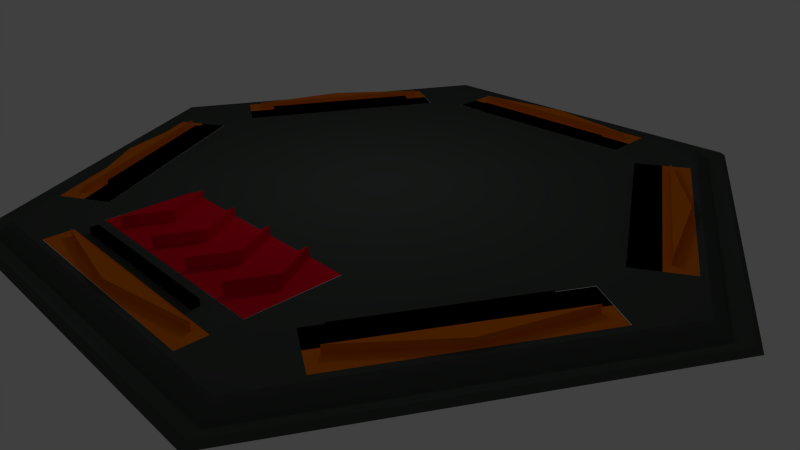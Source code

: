 # Source: Hexa_0.blend  (saved by Blender 2.55.0; exported with 4.5.12 LTS)
import bpy
from mathutils import Matrix  # noqa: F401  (used for matrix-valued properties, if any)

bpy.ops.wm.read_factory_settings(use_empty=True)
scene = bpy.context.scene
scene.name = 'Scene'

# ---- collections
col_collection_1 = bpy.data.collections.new('Collection 1'); scene.collection.children.link(col_collection_1)
col_collection_1.hide_render = True
col_collection_1.hide_viewport = True
col_collection_2 = bpy.data.collections.new('Collection 2'); scene.collection.children.link(col_collection_2)
col_collection_2.hide_render = True
col_collection_2.hide_viewport = True
col_collection_3 = bpy.data.collections.new('Collection 3'); scene.collection.children.link(col_collection_3)
col_collection_11 = bpy.data.collections.new('Collection 11'); scene.collection.children.link(col_collection_11)
col_collection_12 = bpy.data.collections.new('Collection 12'); scene.collection.children.link(col_collection_12)
col_collection_13 = bpy.data.collections.new('Collection 13'); scene.collection.children.link(col_collection_13)
col_collection_15 = bpy.data.collections.new('Collection 15'); scene.collection.children.link(col_collection_15)
col_collection_15.hide_render = True
col_collection_15.hide_viewport = True

# ---- materials (node trees are filled in below, after node groups)
mat_material_hexa = bpy.data.materials.new('Material.Hexa')
mat_material_hexa.alpha_threshold = 0.0
mat_material_hexa.use_transparent_shadow = False
mat_material_hexa.diffuse_color = (0.06573, 0.07658, 0.06775, 1.0)
mat_material_hexa.roughness = 0.5
mat_material_hexa.line_color = (0.0, 0.0, 0.0, 1.0)
mat_material_speed = bpy.data.materials.new('Material.Speed')
mat_material_speed.alpha_threshold = 0.0
mat_material_speed.use_transparent_shadow = False
mat_material_speed.diffuse_color = (0.8, 0.0, 0.02368, 1.0)
mat_material_speed.roughness = 0.5
mat_material_speed.line_color = (0.0, 0.0, 0.0, 1.0)
mat_material_repeater = bpy.data.materials.new('Material.Repeater')
mat_material_repeater.alpha_threshold = 0.0
mat_material_repeater.use_transparent_shadow = False
mat_material_repeater.diffuse_color = (0.0, 0.3491, 0.8, 1.0)
mat_material_repeater.specular_color = (0.01948, 0.0, 1.0)
mat_material_repeater.roughness = 0.5
mat_material_repeater.line_color = (0.0, 0.0, 0.0, 1.0)
mat_material_direction = bpy.data.materials.new('Material.Direction')
mat_material_direction.alpha_threshold = 0.0
mat_material_direction.use_transparent_shadow = False
mat_material_direction.diffuse_color = (0.8, 0.1786, 0.0, 1.0)
mat_material_direction.roughness = 0.5
mat_material_direction.line_color = (0.0, 0.0, 0.0, 1.0)

# ---- material node trees
mat_material_repeater.use_nodes = True; mat_material_repeater.node_tree.nodes.clear()
_N = mat_material_repeater.node_tree.nodes; _L = mat_material_repeater.node_tree.links
n0 = _N.new('NodeUndefined'); n0.name = 'Material'; n0.location = (10, 300)
n0.inputs[0].default_value = (0.0, 0.0, 0.0, 1.0)
n0.inputs[1].default_value = (0.0, 0.0, 0.0, 1.0)
n0.inputs[2].default_value = 0.0
n0.inputs[3].default_value = (0.0, 0.0, 0.0)
n1 = _N.new('NodeUndefined'); n1.name = 'Output'; n1.location = (300, 300)
n1.inputs[1].default_value = 1.0
_L.new(n0.outputs[0], n1.inputs[0])

# ---- world
world_world = bpy.data.worlds.new('World'); scene.world = world_world
world_world.color = (0.05088, 0.05088, 0.05088)
world_world.use_sun_shadow = False
world_world.sun_shadow_jitter_overblur = 0.0
world_world.cycles.sampling_method = 'MANUAL'
world_world.cycles.sample_map_resolution = 256

# ---- cameras
cam_camera = bpy.data.cameras.new('Camera')
cam_camera.clip_end = 100.0
cam_camera.lens = 35.0
cam_camera.ortho_scale = 7.314
cam_camera.dof.focus_distance = 0.0
cam_camera.dof.aperture_fstop = 128.0

# ---- lights
light_point = bpy.data.lights.new('Point', 'POINT')
light_point.transmission_factor = 0.0
light_point.energy = 100.0
light_point.shadow_buffer_clip_start = 0.5
light_point.shadow_soft_size = 1.0
light_point.shadow_maximum_resolution = 0.006
light_point.use_absolute_resolution = True
light_point.cycles.use_multiple_importance_sampling = False

# ---- meshes
me_plane_033 = bpy.data.meshes.new('Plane.033')
me_plane_033.from_pydata([(-1.477, -3.831, 0.2861), (-1.477, -6.177, 0.2863), (-2.954, -6.177, 0.2807), (-2.954, -3.831, 0.2804)], [], [(0, 3, 2, 1)])
_uv = me_plane_033.uv_layers.new(name='UVTex')
_uv.uv.foreach_set('vector', [0.4369, 0.2984, 0.3724, 0.2984, 0.3724, 0.1959, 0.4369, 0.1959])
me_plane_033.materials.append(mat_material_hexa)
me_plane_033.use_remesh_preserve_volume = False
me_plane_033.use_remesh_preserve_attributes = False
me_plane_033.use_mirror_vertex_groups = False
me_plane_033.update()
me_plane_031 = bpy.data.meshes.new('Plane.031')
me_plane_031.from_pydata([(1.954, 1.075, -1.584e-11), (1.954, -1.0, -1.584e-11), (0.4769, -1.0, 0.0), (0.4769, 1.075, 0.0)], [], [(0, 3, 2, 1)])
_uv = me_plane_031.uv_layers.new(name='UVTex')
_uv.uv.foreach_set('vector', [0.5015, 0.2984, 0.4369, 0.2984, 0.4369, 0.1959, 0.5015, 0.1959])
me_plane_031.use_remesh_preserve_volume = False
me_plane_031.use_remesh_preserve_attributes = False
me_plane_031.use_mirror_vertex_groups = False
me_plane_031.update()
me_plane_029 = bpy.data.meshes.new('Plane.029')
me_plane_029.from_pydata([(3.431, 1.075, -1.584e-11), (3.431, -1.0, -1.584e-11), (1.954, -1.0, 0.0), (1.954, 1.075, 0.0)], [], [(0, 3, 2, 1)])
_uv = me_plane_029.uv_layers.new(name='UVTex')
_uv.uv.foreach_set('vector', [0.5661, 0.2984, 0.5015, 0.2984, 0.5015, 0.1959, 0.5661, 0.1959])
me_plane_029.use_remesh_preserve_volume = False
me_plane_029.use_remesh_preserve_attributes = False
me_plane_029.use_mirror_vertex_groups = False
me_plane_029.update()
me_plane_021 = bpy.data.meshes.new('Plane.021')
me_plane_021.from_pydata([(7.448, 0.8893, 0.2852), (6.826, 0.5303, 0.2852), (3.872, 5.646, 0.2852), (4.494, 6.005, 0.2852)], [], [(0, 3, 2, 1)])
me_plane_021.use_remesh_preserve_volume = False
me_plane_021.use_remesh_preserve_attributes = False
me_plane_021.use_mirror_vertex_groups = False
me_plane_021.update()
me_plane_018 = bpy.data.meshes.new('Plane.018')
me_plane_018.from_pydata([(7.448, -0.8893, 0.2852), (6.826, -0.5303, 0.2852), (3.872, -5.646, 0.2852), (4.494, -6.005, 0.2852)], [], [(3, 0, 1, 2)])
me_plane_018.use_remesh_preserve_volume = False
me_plane_018.use_remesh_preserve_attributes = False
me_plane_018.use_mirror_vertex_groups = False
me_plane_018.update()
me_plane_017 = bpy.data.meshes.new('Plane.017')
me_plane_017.from_pydata([(2.953, -6.894, 0.3043), (2.953, -6.176, 0.3032), (-2.955, -6.176, 0.2867), (-2.955, -6.894, 0.2879)], [], [(3, 0, 1, 2)])
_uv = me_plane_017.uv_layers.new(name='UVTex')
_uv.uv.foreach_set('vector', [0.3723, 0.1645, 0.6306, 0.1645, 0.6306, 0.1959, 0.3723, 0.1959])
me_plane_017.use_remesh_preserve_volume = False
me_plane_017.use_remesh_preserve_attributes = False
me_plane_017.use_mirror_vertex_groups = False
me_plane_017.update()
me_plane_016 = bpy.data.meshes.new('Plane.016')
me_plane_016.from_pydata([(-4.494, -6.005, 0.2852), (-3.872, -5.646, 0.2852), (-6.826, -0.5303, 0.2852), (-7.448, -0.8893, 0.2852)], [], [(3, 0, 1, 2)])
me_plane_016.use_remesh_preserve_volume = False
me_plane_016.use_remesh_preserve_attributes = False
me_plane_016.use_mirror_vertex_groups = False
me_plane_016.update()
me_plane_015 = bpy.data.meshes.new('Plane.015')
me_plane_015.from_pydata([(-7.448, 0.8893, 0.2852), (-6.826, 0.5303, 0.2852), (-3.872, 5.646, 0.2852), (-4.494, 6.005, 0.2852)], [], [(3, 0, 1, 2)])
me_plane_015.use_remesh_preserve_volume = False
me_plane_015.use_remesh_preserve_attributes = False
me_plane_015.use_mirror_vertex_groups = False
me_plane_015.update()
me_plane_014 = bpy.data.meshes.new('Plane.014')
me_plane_014.from_pydata([(-2.954, 6.895, 0.2852), (-2.954, 6.177, 0.2852), (2.954, 6.177, 0.2852), (2.954, 6.895, 0.2852)], [], [(3, 0, 1, 2)])
me_plane_014.use_remesh_preserve_volume = False
me_plane_014.use_remesh_preserve_attributes = False
me_plane_014.use_mirror_vertex_groups = False
me_plane_014.update()
me_plane_013 = bpy.data.meshes.new('Plane.013')
me_plane_013.from_pydata([(8.07, -1.248, 0.2852), (7.448, -0.8893, 0.2852), (4.494, -6.005, 0.2852), (5.116, -6.364, 0.2852)], [], [(3, 0, 1, 2)])
me_plane_013.use_remesh_preserve_volume = False
me_plane_013.use_remesh_preserve_attributes = False
me_plane_013.use_mirror_vertex_groups = False
me_plane_013.update()
me_plane_012 = bpy.data.meshes.new('Plane.012')
me_plane_012.from_pydata([(2.953, -7.612, 0.3055), (2.953, -6.894, 0.3039), (-2.955, -6.894, 0.2864), (-2.955, -7.612, 0.2881)], [], [(3, 0, 1, 2)])
_uv = me_plane_012.uv_layers.new(name='UVTex')
_uv.uv.foreach_set('vector', [0.3723, 0.1331, 0.6306, 0.1331, 0.6306, 0.1645, 0.3723, 0.1645])
me_plane_012.use_remesh_preserve_volume = False
me_plane_012.use_remesh_preserve_attributes = False
me_plane_012.use_mirror_vertex_groups = False
me_plane_012.update()
me_plane_011 = bpy.data.meshes.new('Plane.011')
me_plane_011.from_pydata([(-5.116, -6.364, 0.2852), (-4.494, -6.005, 0.2852), (-7.448, -0.8893, 0.2852), (-8.07, -1.248, 0.2852)], [], [(3, 0, 1, 2)])
me_plane_011.use_remesh_preserve_volume = False
me_plane_011.use_remesh_preserve_attributes = False
me_plane_011.use_mirror_vertex_groups = False
me_plane_011.update()
me_plane_010 = bpy.data.meshes.new('Plane.010')
me_plane_010.from_pydata([(-8.07, 1.248, 0.2852), (-7.448, 0.8893, 0.2852), (-4.494, 6.005, 0.2852), (-5.116, 6.364, 0.2852)], [], [(3, 0, 1, 2)])
me_plane_010.use_remesh_preserve_volume = False
me_plane_010.use_remesh_preserve_attributes = False
me_plane_010.use_mirror_vertex_groups = False
me_plane_010.update()
me_plane_009 = bpy.data.meshes.new('Plane.009')
me_plane_009.from_pydata([(-2.954, 7.613, 0.2852), (-2.954, 6.895, 0.2852), (2.954, 6.895, 0.2852), (2.954, 7.613, 0.2852)], [], [(3, 0, 1, 2)])
me_plane_009.use_remesh_preserve_volume = False
me_plane_009.use_remesh_preserve_attributes = False
me_plane_009.use_mirror_vertex_groups = False
me_plane_009.update()
me_plane_005 = bpy.data.meshes.new('Plane.005')
me_plane_005.from_pydata([(4.907, 1.075, -1.584e-11), (4.907, -1.0, -1.584e-11), (3.431, -1.0, 0.0), (3.431, 1.075, 0.0)], [], [(0, 3, 2, 1)])
_uv = me_plane_005.uv_layers.new(name='UVTex')
_uv.uv.foreach_set('vector', [0.6307, 0.2984, 0.5661, 0.2984, 0.5661, 0.1959, 0.6307, 0.1959])
me_plane_005.materials.append(mat_material_hexa)
me_plane_005.use_remesh_preserve_volume = False
me_plane_005.use_remesh_preserve_attributes = False
me_plane_005.use_mirror_vertex_groups = False
me_plane_005.update()
me_plane_004 = bpy.data.meshes.new('Plane.004')
me_plane_004.from_pydata([], [], [])
me_plane_004.use_remesh_preserve_volume = False
me_plane_004.use_remesh_preserve_attributes = False
me_plane_004.use_mirror_vertex_groups = False
me_plane_004.update()
me_plane_003 = bpy.data.meshes.new('Plane.003')
me_plane_003.from_pydata([], [], [])
me_plane_003.use_remesh_preserve_volume = False
me_plane_003.use_remesh_preserve_attributes = False
me_plane_003.use_mirror_vertex_groups = False
me_plane_003.update()
me_plane = bpy.data.meshes.new('Plane')
me_plane.from_pydata([(8.07, 1.248, 0.2852), (7.448, 0.8893, 0.2852), (4.494, 6.005, 0.2852), (5.116, 6.364, 0.2852)], [], [(0, 3, 2, 1)])
me_plane.use_remesh_preserve_volume = False
me_plane.use_remesh_preserve_attributes = False
me_plane.use_mirror_vertex_groups = False
me_plane.update()
me_plane_028 = bpy.data.meshes.new('Plane.028')
me_plane_028.from_pydata([(4.907, 1.075, -6.188), (4.907, -1.0, -6.188), (3.431, -1.0, -6.188), (3.431, 1.075, -6.188), (3.566, 0.0915, -6.187), (4.133, 1.008, -6.19), (4.014, 0.09172, -6.189), (3.567, 0.09169, -5.885), (4.134, 1.008, -5.888), (4.015, 0.09191, -5.886), (4.134, -0.8522, -6.189), (4.135, -0.852, -5.886)], [], [(0, 3, 2, 1), (4, 5, 6), (7, 9, 8), (4, 7, 8, 5), (5, 8, 9, 6), (6, 9, 11, 10), (7, 4, 10, 11), (11, 9, 7), (4, 6, 10)])
_uv = me_plane_028.uv_layers.new(name='UVTex')
_uv.uv.foreach_set('vector', [0.0, 0.0, 1.0, 0.0, 1.0, 1.0, 0.0, 1.0, 0.5191, 0.1294, 0.5058, 0.1031, 0.5086, 0.1294, 0.5191, 0.1294, 0.5086, 0.1294, 0.5058, 0.1031, 0.5191, 0.1294, 0.5191, 0.1294, 0.5058, 0.1031, 0.5058, 0.1031, 0.5058, 0.1031, 0.5058, 0.1031, 0.5086, 0.1294, 0.5086, 0.1294, 0.5086, 0.1294, 0.5086, 0.1294, 0.5058, 0.1518, 0.5058, 0.1518, 0.5191, 0.1294, 0.5191, 0.1294, 0.5058, 0.1518, 0.5058, 0.1518, 0.5058, 0.1518, 0.5086, 0.1294, 0.5191, 0.1294, 0.5191, 0.1294, 0.5086, 0.1294, 0.5058, 0.1518])
me_plane_028.materials.append(mat_material_speed)
me_plane_028.materials.append(mat_material_hexa)
me_plane_028.materials.append(mat_material_repeater)
me_plane_028.materials.append(mat_material_direction)
me_plane_028.use_remesh_preserve_volume = False
me_plane_028.use_remesh_preserve_attributes = False
me_plane_028.use_mirror_vertex_groups = False
me_plane_028.update()
me_plane_008 = bpy.data.meshes.new('Plane.008')
me_plane_008.from_pydata([(-0.06018, -0.9035, -5.886), (-0.06121, -0.9037, -6.189), (-0.18, 0.04039, -5.886), (-0.06134, 0.9568, -5.888), (-0.6287, 0.04017, -5.885), (-0.1811, 0.0402, -6.189), (-0.06237, 0.9566, -6.19), (-0.6297, 0.03999, -6.187), (0.4831, 1.075, -6.188), (0.4831, -1.0, -6.188), (-0.9938, -1.0, -6.188), (-0.9938, 1.075, -6.188)], [], [(7, 5, 1), (0, 2, 4), (1, 0, 4, 7), (0, 1, 5, 2), (6, 3, 2, 5), (7, 4, 3, 6), (4, 2, 3), (7, 6, 5), (8, 11, 10, 9)])
_uv = me_plane_008.uv_layers.new(name='UVTex')
_uv.uv.foreach_set('vector', [0.5191, 0.1294, 0.5086, 0.1294, 0.5058, 0.1518, 0.5058, 0.1518, 0.5086, 0.1294, 0.5191, 0.1294, 0.5058, 0.1518, 0.5058, 0.1518, 0.5191, 0.1294, 0.5191, 0.1294, 0.5058, 0.1518, 0.5058, 0.1518, 0.5086, 0.1294, 0.5086, 0.1294, 0.5058, 0.1031, 0.5058, 0.1031, 0.5086, 0.1294, 0.5086, 0.1294, 0.5191, 0.1294, 0.5191, 0.1294, 0.5058, 0.1031, 0.5058, 0.1031, 0.5191, 0.1294, 0.5086, 0.1294, 0.5058, 0.1031, 0.5191, 0.1294, 0.5058, 0.1031, 0.5086, 0.1294, 0.0, 0.0, 1.0, 0.0, 1.0, 1.0, 0.0, 1.0])
me_plane_008.materials.append(mat_material_speed)
me_plane_008.materials.append(mat_material_hexa)
me_plane_008.materials.append(mat_material_repeater)
me_plane_008.materials.append(mat_material_direction)
me_plane_008.use_remesh_preserve_volume = False
me_plane_008.use_remesh_preserve_attributes = False
me_plane_008.use_mirror_vertex_groups = False
me_plane_008.update()
me_plane_007 = bpy.data.meshes.new('Plane.007')
me_plane_007.from_pydata([(1.338, -0.8863, -5.886), (1.337, -0.8865, -6.189), (1.218, 0.05756, -5.886), (1.337, 0.9739, -5.888), (0.7697, 0.05735, -5.885), (1.217, 0.05738, -6.189), (1.336, 0.9738, -6.19), (0.7687, 0.05716, -6.187), (1.954, 1.075, -6.188), (1.954, -1.0, -6.188), (0.4769, -1.0, -6.188), (0.4769, 1.075, -6.188)], [], [(7, 5, 1), (0, 2, 4), (1, 0, 4, 7), (0, 1, 5, 2), (6, 3, 2, 5), (7, 4, 3, 6), (4, 2, 3), (7, 6, 5), (8, 11, 10, 9)])
_uv = me_plane_007.uv_layers.new(name='UVTex')
_uv.uv.foreach_set('vector', [0.5191, 0.1294, 0.5086, 0.1294, 0.5058, 0.1518, 0.5058, 0.1518, 0.5086, 0.1294, 0.5191, 0.1294, 0.5058, 0.1518, 0.5058, 0.1518, 0.5191, 0.1294, 0.5191, 0.1294, 0.5058, 0.1518, 0.5058, 0.1518, 0.5086, 0.1294, 0.5086, 0.1294, 0.5058, 0.1031, 0.5058, 0.1031, 0.5086, 0.1294, 0.5086, 0.1294, 0.5191, 0.1294, 0.5191, 0.1294, 0.5058, 0.1031, 0.5058, 0.1031, 0.5191, 0.1294, 0.5086, 0.1294, 0.5058, 0.1031, 0.5191, 0.1294, 0.5058, 0.1031, 0.5086, 0.1294, 0.0, 0.0, 1.0, 0.0, 1.0, 1.0, 0.0, 1.0])
me_plane_007.materials.append(mat_material_speed)
me_plane_007.materials.append(mat_material_hexa)
me_plane_007.materials.append(mat_material_repeater)
me_plane_007.materials.append(mat_material_direction)
me_plane_007.use_remesh_preserve_volume = False
me_plane_007.use_remesh_preserve_attributes = False
me_plane_007.use_mirror_vertex_groups = False
me_plane_007.update()
me_plane_006 = bpy.data.meshes.new('Plane.006')
me_plane_006.from_pydata([(2.737, -0.8691, -5.886), (2.736, -0.8693, -6.189), (2.617, 0.07474, -5.886), (2.735, 0.9911, -5.888), (2.168, 0.07452, -5.885), (2.616, 0.07455, -6.189), (2.734, 0.9909, -6.19), (2.167, 0.07433, -6.187), (3.431, 1.075, -6.188), (3.431, -1.0, -6.188), (1.954, -1.0, -6.188), (1.954, 1.075, -6.188)], [], [(7, 5, 1), (0, 2, 4), (1, 0, 4, 7), (0, 1, 5, 2), (6, 3, 2, 5), (7, 4, 3, 6), (4, 2, 3), (7, 6, 5), (8, 11, 10, 9)])
_uv = me_plane_006.uv_layers.new(name='UVTex')
_uv.uv.foreach_set('vector', [0.5191, 0.1294, 0.5086, 0.1294, 0.5058, 0.1518, 0.5058, 0.1518, 0.5086, 0.1294, 0.5191, 0.1294, 0.5058, 0.1518, 0.5058, 0.1518, 0.5191, 0.1294, 0.5191, 0.1294, 0.5058, 0.1518, 0.5058, 0.1518, 0.5086, 0.1294, 0.5086, 0.1294, 0.5058, 0.1031, 0.5058, 0.1031, 0.5086, 0.1294, 0.5086, 0.1294, 0.5191, 0.1294, 0.5191, 0.1294, 0.5058, 0.1031, 0.5058, 0.1031, 0.5191, 0.1294, 0.5086, 0.1294, 0.5058, 0.1031, 0.5191, 0.1294, 0.5058, 0.1031, 0.5086, 0.1294, 0.0, 0.0, 1.0, 0.0, 1.0, 1.0, 0.0, 1.0])
me_plane_006.materials.append(mat_material_speed)
me_plane_006.materials.append(mat_material_hexa)
me_plane_006.materials.append(mat_material_repeater)
me_plane_006.materials.append(mat_material_direction)
me_plane_006.use_remesh_preserve_volume = False
me_plane_006.use_remesh_preserve_attributes = False
me_plane_006.use_mirror_vertex_groups = False
me_plane_006.update()
me_plane_001 = bpy.data.meshes.new('Plane.001')
me_plane_001.from_pydata([(-2.954, -6.895, 0.3048), (-2.954, -6.177, 0.3048), (2.954, -6.177, 0.3048), (2.954, -6.895, 0.3048)], [], [(0, 3, 2, 1)])
_uv = me_plane_001.uv_layers.new(name='UVTex')
_uv.uv.foreach_set('vector', [0.9754, 0.0, 1.0, 0.9996, 0.02462, 1.0, 0.0, 0.0003727])
_ca = me_plane_001.color_attributes.new('Col', 'BYTE_COLOR', 'CORNER')
_ca.data.foreach_set('color', [0.02956, 0.0331, 0.0319, 1.0, 0.02956, 0.0331, 0.0319, 1.0, 0.02956, 0.0331, 0.0319, 1.0, 0.02956, 0.0331, 0.0319, 1.0])
me_plane_001.materials.append(mat_material_hexa)
me_plane_001.use_remesh_preserve_volume = False
me_plane_001.use_remesh_preserve_attributes = False
me_plane_001.use_mirror_vertex_groups = False
me_plane_001.update()
me_plane_035 = bpy.data.meshes.new('Plane.035')
me_plane_035.from_pydata([(-4.494, -6.005, 0.2852), (-3.872, -5.646, 0.2852), (-6.826, -0.5303, 0.2852), (-7.448, -0.8893, 0.2852), (-4.829, -5.205, 0.4496), (-4.654, -5.104, 0.4496), (-6.866, -1.272, 0.4496), (-7.042, -1.373, 0.4496), (-4.829, -5.205, 0.248), (-4.654, -5.104, 0.248), (-6.866, -1.272, 0.248), (-7.042, -1.373, 0.248)], [], [(3, 0, 1, 2), (8, 4, 7, 11), (4, 8, 9, 5), (10, 6, 5, 9), (11, 7, 6, 10), (7, 4, 5, 6), (11, 10, 9, 8)])
me_plane_035.materials.append(mat_material_repeater)
me_plane_035.use_remesh_preserve_volume = False
me_plane_035.use_remesh_preserve_attributes = False
me_plane_035.use_mirror_vertex_groups = False
me_plane_035.update()
me_plane_025 = bpy.data.meshes.new('Plane.025')
me_plane_025.from_pydata([(1.968, -6.712, 0.4692), (1.968, -6.51, 0.4692), (-2.457, -6.51, 0.4692), (-2.457, -6.712, 0.4692), (1.968, -6.712, 0.2676), (1.968, -6.51, 0.2676), (-2.457, -6.51, 0.2676), (-2.457, -6.712, 0.2676), (-2.457, -6.712, 0.2676), (1.968, -6.712, 0.2676), (-2.457, -6.712, 0.4692), (1.968, -6.712, 0.4692)], [], [(0, 4, 5, 1), (6, 2, 1, 5), (7, 3, 2, 6), (3, 0, 1, 2), (7, 6, 5, 4), (10, 8, 9, 11)])
_uv = me_plane_025.uv_layers.new(name='UVTex')
_uv.uv.foreach_set('vector', [0.888, 0.0, 1.0, 0.0001047, 0.9997, 0.03431, 0.8877, 0.03421, 0.7681, 0.7488, 0.6561, 0.7489, 0.6486, 0.0001046, 0.7606, 0.0, 1.0, 0.06852, 0.888, 0.06862, 0.8877, 0.03442, 0.9997, 0.03431, 0.5212, 0.0, 0.5287, 0.7488, 0.4164, 0.7489, 0.4089, 0.0001053, 0.641, 0.7489, 0.5287, 0.7488, 0.5363, 0.0, 0.6486, 0.0001051, 0.7757, 0.0, 0.8877, 0.0001048, 0.8801, 0.7489, 0.7681, 0.7488])
_ca = me_plane_025.color_attributes.new('Col', 'BYTE_COLOR', 'CORNER')
_ca.data.foreach_set('color', [0.0006071, 0.3864, 1.0, 1.0, 0.0006071, 0.3864, 1.0, 1.0, 0.0006071, 0.3864, 1.0, 1.0, 0.0006071, 0.3864, 1.0, 1.0, 0.0006071, 0.3864, 1.0, 1.0, 0.0006071, 0.3864, 1.0, 1.0, 0.0006071, 0.3864, 1.0, 1.0, 0.0006071, 0.3864, 1.0, 1.0, 0.0006071, 0.3864, 1.0, 1.0, 0.0006071, 0.3864, 1.0, 1.0, 0.0006071, 0.3864, 1.0, 1.0, 0.0006071, 0.3864, 1.0, 1.0, 0.0006071, 0.3864, 0.9911, 1.0, 0.0006071, 0.3864, 1.0, 1.0, 0.0006071, 0.3864, 1.0, 1.0, 0.0006071, 0.3864, 0.9911, 1.0, 1.0, 1.0, 1.0, 1.0, 1.0, 1.0, 1.0, 1.0, 1.0, 1.0, 1.0, 1.0, 1.0, 1.0, 1.0, 1.0, 0.0006071, 0.3864, 1.0, 1.0, 0.0006071, 0.3864, 1.0, 1.0, 0.0006071, 0.3864, 1.0, 1.0, 0.0006071, 0.3864, 1.0, 1.0])
me_plane_025.materials.append(mat_material_repeater)
me_plane_025.use_remesh_preserve_volume = False
me_plane_025.use_remesh_preserve_attributes = False
me_plane_025.use_mirror_vertex_groups = False
me_plane_025.update()
me_plane_024 = bpy.data.meshes.new('Plane.024')
me_plane_024.from_pydata([(6.672, -1.579, 0.4335), (6.497, -1.478, 0.4335), (4.284, -5.311, 0.4335), (4.459, -5.412, 0.4335), (6.672, -1.579, 0.2319), (6.497, -1.478, 0.2319), (4.284, -5.311, 0.2319), (4.459, -5.412, 0.2319), (7.448, -0.8893, 0.2691), (6.826, -0.5303, 0.2691), (3.872, -5.646, 0.2691), (4.494, -6.005, 0.2691)], [], [(4, 0, 3, 7), (0, 4, 5, 1), (6, 2, 1, 5), (7, 3, 2, 6), (3, 0, 1, 2), (7, 6, 5, 4), (11, 8, 9, 10)])
me_plane_024.materials.append(mat_material_repeater)
me_plane_024.use_remesh_preserve_volume = False
me_plane_024.use_remesh_preserve_attributes = False
me_plane_024.use_mirror_vertex_groups = False
me_plane_024.update()
me_plane_020 = bpy.data.meshes.new('Plane.020')
me_plane_020.from_pydata([(-2.954, 6.895, 0.2852), (-2.954, 6.177, 0.2852), (2.954, 6.177, 0.2852), (2.954, 6.895, 0.2852), (-2.218, 6.568, 0.4496), (-2.218, 6.365, 0.4496), (2.207, 6.365, 0.4496), (2.207, 6.568, 0.4496), (-2.218, 6.568, 0.248), (-2.218, 6.365, 0.248), (2.207, 6.365, 0.248), (2.207, 6.568, 0.248)], [], [(3, 0, 1, 2), (8, 4, 7, 11), (4, 8, 9, 5), (10, 6, 5, 9), (11, 7, 6, 10), (7, 4, 5, 6), (11, 10, 9, 8)])
me_plane_020.materials.append(mat_material_repeater)
me_plane_020.use_remesh_preserve_volume = False
me_plane_020.use_remesh_preserve_attributes = False
me_plane_020.use_mirror_vertex_groups = False
me_plane_020.update()
me_plane_019 = bpy.data.meshes.new('Plane.019')
me_plane_019.from_pydata([(-7.448, 0.8893, 0.2852), (-6.826, 0.5303, 0.2852), (-3.872, 5.646, 0.2852), (-4.494, 6.005, 0.2852), (-6.922, 1.435, 0.4496), (-6.747, 1.334, 0.4496), (-4.534, 5.166, 0.4496), (-4.709, 5.267, 0.4496), (-6.922, 1.435, 0.248), (-6.747, 1.334, 0.248), (-4.534, 5.166, 0.248), (-4.709, 5.267, 0.248)], [], [(3, 0, 1, 2), (8, 4, 7, 11), (4, 8, 9, 5), (10, 6, 5, 9), (11, 7, 6, 10), (7, 4, 5, 6), (11, 10, 9, 8)])
me_plane_019.materials.append(mat_material_repeater)
me_plane_019.use_remesh_preserve_volume = False
me_plane_019.use_remesh_preserve_attributes = False
me_plane_019.use_mirror_vertex_groups = False
me_plane_019.update()
me_plane_002 = bpy.data.meshes.new('Plane.002')
me_plane_002.from_pydata([(4.578, 5.06, 0.4496), (4.403, 4.959, 0.4496), (6.616, 1.127, 0.4496), (6.791, 1.228, 0.4496), (4.578, 5.06, 0.248), (4.403, 4.959, 0.248), (6.616, 1.127, 0.248), (6.791, 1.228, 0.248), (7.448, 0.8893, 0.2852), (6.826, 0.5303, 0.2852), (3.872, 5.646, 0.2852), (4.494, 6.005, 0.2852)], [], [(4, 0, 3, 7), (0, 4, 5, 1), (6, 2, 1, 5), (7, 3, 2, 6), (3, 0, 1, 2), (7, 6, 5, 4), (8, 11, 10, 9)])
me_plane_002.materials.append(mat_material_repeater)
me_plane_002.use_remesh_preserve_volume = False
me_plane_002.use_remesh_preserve_attributes = False
me_plane_002.use_mirror_vertex_groups = False
me_plane_002.update()
me_circle_001 = bpy.data.meshes.new('Circle.001')
me_circle_001.from_pydata([(-3.959, -2.943, 0.2776), (3.959, -2.943, 0.3044), (-3.959, 4.976, 0.2871), (3.959, -2.943, 0.3044), (3.959, 4.976, 0.3139), (-3.959, 4.976, 0.2871)], [], [(1, 0, 2), (4, 3, 5)])
me_circle_001.polygons.foreach_set('use_smooth', [True] * 2)
_uv = me_circle_001.uv_layers.new(name='UVTex')
_uv.uv.foreach_set('vector', [1.0, 0.0, 1.0, 1.0, 0.0, 0.0, 1.0, 0.0, 1.0, 1.0, 0.0, 0.0])
me_circle_001.materials.append(mat_material_hexa)
me_circle_001.use_remesh_preserve_volume = False
me_circle_001.use_remesh_preserve_attributes = False
me_circle_001.use_mirror_vertex_groups = False
me_circle_001.update()
me_circle_014 = bpy.data.meshes.new('Circle.014')
me_circle_014.from_pydata([(3.872, 5.646, 0.3151), (4.515, 7.732, 0.325), (2.954, 6.177, 0.3125), (-4.433, 7.735, 0.2945), (-3.872, 5.646, 0.2889), (-6.826, -0.5303, 0.2745), (-2.954, -3.831, 0.2787), (3.872, -5.646, 0.3072), (2.954, -3.831, 0.2987), (5.116, 6.364, 0.3255), (6.826, 0.5303, 0.3216), (-2.954, 6.177, 0.2923), (-4.439, -7.764, 0.2837), (6.826, -0.5303, 0.3208), (8.986, -0.01931, 0.3348), (-6.826, 0.5303, 0.2753), (-8.91, -0.01295, 0.2738), (4.509, -7.767, 0.3142), (3.959, 4.976, 0.3139), (-3.959, -2.943, 0.2776), (-3.872, -5.646, 0.281), (3.959, -2.943, 0.3044), (8.07, 1.248, 0.332), (-3.959, 4.976, 0.2871), (5.116, -6.364, 0.3165), (2.954, 7.613, 0.3191), (-5.116, 6.364, 0.2909), (-5.116, -6.364, 0.2819), (-8.07, -1.248, 0.2754), (8.07, -1.248, 0.3301), (-2.954, 7.613, 0.299), (-8.07, 1.248, 0.2772), (-2.954, -7.613, 0.2882), (2.954, -7.613, 0.3084), (-4.861, 8.482, 0.1128), (-4.658, 8.126, -0.009573), (4.742, 8.123, 0.02245), (4.942, 8.478, 0.1462), (9.438, -0.01926, 0.03277), (-9.766, -0.00706, 0.09015), (-4.867, -8.499, 0.1009), (-4.664, -8.154, -0.02095), (-9.361, -0.01258, -0.03128), (4.936, -8.503, 0.1343), (4.736, -8.158, 0.01107), (9.841, -0.01402, 0.157), (-4.99, 8.639, -0.001975), (4.996, 8.636, 0.03205), (-9.986, -0.006883, -0.02503), (-4.996, -8.656, -0.01407), (4.989, -8.66, 0.01995), (9.985, -0.01397, 0.04301)], [], [(34, 35, 36, 37), (1, 36, 35, 3), (36, 1, 14, 38), (39, 40, 41, 42), (42, 41, 12, 16), (41, 40, 43, 44), (44, 17, 12, 41), (43, 45, 38, 44), (44, 38, 14, 17), (38, 45, 37, 36), (42, 16, 3, 35), (35, 34, 39, 42), (46, 34, 37, 47), (48, 39, 34, 46), (40, 39, 48, 49), (40, 49, 50, 43), (50, 51, 45, 43), (47, 37, 45, 51), (14, 1, 9, 22), (14, 29, 24, 17), (3, 30, 25, 1), (16, 31, 26, 3), (12, 27, 28, 16), (17, 33, 32, 12), (7, 33, 17), (7, 8, 33), (7, 17, 24), (13, 29, 14), (7, 21, 8), (7, 13, 21), (6, 20, 32), (12, 32, 20), (6, 19, 20), (12, 20, 27), (5, 16, 28), (15, 31, 16), (3, 26, 4), (3, 11, 30), (1, 25, 2), (0, 9, 1), (10, 14, 22), (6, 8, 21), (6, 21, 19), (5, 15, 16), (3, 4, 11), (0, 1, 2), (10, 13, 14), (5, 20, 19), (5, 19, 15), (15, 19, 23), (10, 21, 13), (10, 18, 21), (0, 18, 10), (4, 15, 23), (4, 23, 11), (0, 2, 18), (11, 23, 18), (2, 11, 18)])
_uv = me_circle_014.uv_layers.new(name='UVTex')
_uv.uv.foreach_set('vector', [0.289, 0.8368, 0.2978, 0.8212, 0.7088, 0.8211, 0.7176, 0.8366, 0.6989, 0.804, 0.7088, 0.8211, 0.2978, 0.8212, 0.3077, 0.8041, 0.7088, 0.8211, 0.6989, 0.804, 0.8944, 0.4651, 0.9142, 0.4651, 0.07449, 0.4656, 0.2887, 0.09431, 0.2976, 0.1094, 0.09223, 0.4654, 0.09223, 0.4654, 0.2976, 0.1094, 0.3074, 0.1265, 0.1119, 0.4654, 0.2976, 0.1094, 0.2887, 0.09431, 0.7174, 0.09415, 0.7086, 0.1092, 0.7086, 0.1092, 0.6987, 0.1263, 0.3074, 0.1265, 0.2976, 0.1094, 0.7174, 0.09415, 0.9318, 0.4653, 0.9142, 0.4651, 0.7086, 0.1092, 0.7086, 0.1092, 0.9142, 0.4651, 0.8944, 0.4651, 0.6987, 0.1263, 0.9142, 0.4651, 0.9318, 0.4653, 0.7176, 0.8366, 0.7088, 0.8211, 0.09223, 0.4654, 0.1119, 0.4654, 0.3077, 0.8041, 0.2978, 0.8212, 0.2978, 0.8212, 0.289, 0.8368, 0.07449, 0.4656, 0.09223, 0.4654, 0.2833, 0.8437, 0.289, 0.8368, 0.7176, 0.8366, 0.7199, 0.8435, 0.06488, 0.4656, 0.07449, 0.4656, 0.289, 0.8368, 0.2833, 0.8437, 0.2887, 0.09431, 0.07449, 0.4656, 0.06488, 0.4656, 0.2831, 0.08743, 0.2887, 0.09431, 0.2831, 0.08743, 0.7197, 0.08727, 0.7174, 0.09415, 0.7197, 0.08727, 0.9381, 0.4653, 0.9318, 0.4653, 0.7174, 0.09415, 0.7199, 0.8435, 0.7176, 0.8366, 0.9318, 0.4653, 0.9381, 0.4653, 0.8944, 0.4651, 0.6989, 0.804, 0.7252, 0.7442, 0.8544, 0.5205, 0.8944, 0.4651, 0.8544, 0.4113, 0.7252, 0.1876, 0.6987, 0.1263, 0.3077, 0.8041, 0.3724, 0.7988, 0.6307, 0.7988, 0.6989, 0.804, 0.1119, 0.4654, 0.1487, 0.5205, 0.2778, 0.7442, 0.3077, 0.8041, 0.3074, 0.1265, 0.2778, 0.1876, 0.1487, 0.4113, 0.1119, 0.4654, 0.6987, 0.1263, 0.6307, 0.1331, 0.3724, 0.1331, 0.3074, 0.1265, 0.6708, 0.219, 0.6307, 0.1331, 0.6987, 0.1263, 0.6708, 0.219, 0.6307, 0.2984, 0.6307, 0.1331, 0.6708, 0.219, 0.6987, 0.1263, 0.7252, 0.1876, 0.8, 0.4427, 0.8544, 0.4113, 0.8944, 0.4651, 0.6708, 0.219, 0.6746, 0.3373, 0.6307, 0.2984, 0.6708, 0.219, 0.8, 0.4427, 0.6746, 0.3373, 0.3724, 0.2984, 0.3322, 0.219, 0.3724, 0.1331, 0.3074, 0.1265, 0.3724, 0.1331, 0.3322, 0.219, 0.3724, 0.2984, 0.3284, 0.3373, 0.3322, 0.219, 0.3074, 0.1265, 0.3322, 0.219, 0.2778, 0.1876, 0.203, 0.4427, 0.1119, 0.4654, 0.1487, 0.4113, 0.203, 0.4891, 0.1487, 0.5205, 0.1119, 0.4654, 0.3077, 0.8041, 0.2778, 0.7442, 0.3322, 0.7128, 0.3077, 0.8041, 0.3724, 0.736, 0.3724, 0.7988, 0.6989, 0.804, 0.6307, 0.7988, 0.6307, 0.736, 0.6708, 0.7128, 0.7252, 0.7442, 0.6989, 0.804, 0.8, 0.4891, 0.8944, 0.4651, 0.8544, 0.5205, 0.3724, 0.2984, 0.6307, 0.2984, 0.6746, 0.3373, 0.3724, 0.2984, 0.6746, 0.3373, 0.3284, 0.3373, 0.203, 0.4427, 0.203, 0.4891, 0.1119, 0.4654, 0.3077, 0.8041, 0.3322, 0.7128, 0.3724, 0.736, 0.6708, 0.7128, 0.6989, 0.804, 0.6307, 0.736, 0.8, 0.4891, 0.8, 0.4427, 0.8944, 0.4651, 0.203, 0.4427, 0.3322, 0.219, 0.3284, 0.3373, 0.203, 0.4427, 0.3284, 0.3373, 0.203, 0.4891, 0.203, 0.4891, 0.3284, 0.3373, 0.3284, 0.6835, 0.8, 0.4891, 0.6746, 0.3373, 0.8, 0.4427, 0.8, 0.4891, 0.6746, 0.6835, 0.6746, 0.3373, 0.6708, 0.7128, 0.6746, 0.6835, 0.8, 0.4891, 0.3322, 0.7128, 0.203, 0.4891, 0.3284, 0.6835, 0.3322, 0.7128, 0.3284, 0.6835, 0.3724, 0.736, 0.6708, 0.7128, 0.6307, 0.736, 0.6746, 0.6835, 0.3724, 0.736, 0.3284, 0.6835, 0.6746, 0.6835, 0.6307, 0.736, 0.3724, 0.736, 0.6746, 0.6835])
me_circle_014.materials.append(mat_material_hexa)
me_circle_014.use_remesh_preserve_volume = False
me_circle_014.use_remesh_preserve_attributes = False
me_circle_014.use_mirror_vertex_groups = False
me_circle_014.update()
me_plane_034 = bpy.data.meshes.new('Plane.034')
me_plane_034.from_pydata([(0.4769, 1.075, -6.188), (0.4769, -1.0, -6.188), (-1.0, -1.0, -6.188), (-1.0, 1.075, -6.188), (-0.3034, 0.9817, -5.886), (-0.3024, 0.9819, -6.189), (-0.1835, 0.03779, -5.886), (-0.3022, -0.8786, -5.888), (0.2651, 0.03801, -5.885), (-0.1825, 0.03798, -6.189), (-0.3012, -0.8784, -6.19), (0.2662, 0.0382, -6.187)], [], [(0, 3, 2, 1), (11, 9, 5), (4, 6, 8), (5, 4, 8, 11), (4, 5, 9, 6), (10, 7, 6, 9), (11, 8, 7, 10), (8, 6, 7), (11, 10, 9)])
_uv = me_plane_034.uv_layers.new(name='UVTex')
_uv.uv.foreach_set('vector', [0.0, 0.0, 1.0, 0.0, 1.0, 1.0, 0.0, 1.0, 0.5191, 0.1294, 0.5086, 0.1294, 0.5058, 0.1518, 0.5058, 0.1518, 0.5086, 0.1294, 0.5191, 0.1294, 0.5058, 0.1518, 0.5058, 0.1518, 0.5191, 0.1294, 0.5191, 0.1294, 0.5058, 0.1518, 0.5058, 0.1518, 0.5086, 0.1294, 0.5086, 0.1294, 0.5058, 0.1031, 0.5058, 0.1031, 0.5086, 0.1294, 0.5086, 0.1294, 0.5191, 0.1294, 0.5191, 0.1294, 0.5058, 0.1031, 0.5058, 0.1031, 0.5191, 0.1294, 0.5086, 0.1294, 0.5058, 0.1031, 0.5191, 0.1294, 0.5058, 0.1031, 0.5086, 0.1294])
me_plane_034.materials.append(mat_material_speed)
me_plane_034.materials.append(mat_material_hexa)
me_plane_034.materials.append(mat_material_repeater)
me_plane_034.materials.append(mat_material_direction)
me_plane_034.use_remesh_preserve_volume = False
me_plane_034.use_remesh_preserve_attributes = False
me_plane_034.use_mirror_vertex_groups = False
me_plane_034.update()
me_plane_032 = bpy.data.meshes.new('Plane.032')
me_plane_032.from_pydata([(1.954, 1.075, -6.188), (1.954, -1.0, -6.188), (0.4769, -1.0, -6.188), (0.4769, 1.075, -6.188), (1.095, 0.9988, -5.886), (1.096, 0.999, -6.189), (1.215, 0.05496, -5.886), (1.096, -0.8614, -5.888), (1.664, 0.05518, -5.885), (1.216, 0.05515, -6.189), (1.097, -0.8612, -6.19), (1.665, 0.05537, -6.187)], [], [(0, 3, 2, 1), (11, 9, 5), (4, 6, 8), (5, 4, 8, 11), (4, 5, 9, 6), (10, 7, 6, 9), (11, 8, 7, 10), (8, 6, 7), (11, 10, 9)])
_uv = me_plane_032.uv_layers.new(name='UVTex')
_uv.uv.foreach_set('vector', [0.0, 0.0, 1.0, 0.0, 1.0, 1.0, 0.0, 1.0, 0.5191, 0.1294, 0.5086, 0.1294, 0.5058, 0.1518, 0.5058, 0.1518, 0.5086, 0.1294, 0.5191, 0.1294, 0.5058, 0.1518, 0.5058, 0.1518, 0.5191, 0.1294, 0.5191, 0.1294, 0.5058, 0.1518, 0.5058, 0.1518, 0.5086, 0.1294, 0.5086, 0.1294, 0.5058, 0.1031, 0.5058, 0.1031, 0.5086, 0.1294, 0.5086, 0.1294, 0.5191, 0.1294, 0.5191, 0.1294, 0.5058, 0.1031, 0.5058, 0.1031, 0.5191, 0.1294, 0.5086, 0.1294, 0.5058, 0.1031, 0.5191, 0.1294, 0.5058, 0.1031, 0.5086, 0.1294])
me_plane_032.materials.append(mat_material_speed)
me_plane_032.materials.append(mat_material_hexa)
me_plane_032.materials.append(mat_material_repeater)
me_plane_032.materials.append(mat_material_direction)
me_plane_032.use_remesh_preserve_volume = False
me_plane_032.use_remesh_preserve_attributes = False
me_plane_032.use_mirror_vertex_groups = False
me_plane_032.update()
me_plane_030 = bpy.data.meshes.new('Plane.030')
me_plane_030.from_pydata([(3.431, 1.075, -6.188), (3.431, -1.0, -6.188), (1.954, -1.0, -6.188), (1.954, 1.075, -6.188), (2.493, 1.016, -5.886), (2.494, 1.016, -6.189), (2.613, 0.07214, -5.886), (2.495, -0.8442, -5.888), (3.062, 0.07235, -5.885), (2.614, 0.07232, -6.189), (2.496, -0.8441, -6.19), (3.063, 0.07254, -6.187)], [], [(0, 3, 2, 1), (11, 9, 5), (4, 6, 8), (5, 4, 8, 11), (4, 5, 9, 6), (10, 7, 6, 9), (11, 8, 7, 10), (8, 6, 7), (11, 10, 9)])
_uv = me_plane_030.uv_layers.new(name='UVTex')
_uv.uv.foreach_set('vector', [0.0, 0.0, 1.0, 0.0, 1.0, 1.0, 0.0, 1.0, 0.5191, 0.1294, 0.5086, 0.1294, 0.5058, 0.1518, 0.5058, 0.1518, 0.5086, 0.1294, 0.5191, 0.1294, 0.5058, 0.1518, 0.5058, 0.1518, 0.5191, 0.1294, 0.5191, 0.1294, 0.5058, 0.1518, 0.5058, 0.1518, 0.5086, 0.1294, 0.5086, 0.1294, 0.5058, 0.1031, 0.5058, 0.1031, 0.5086, 0.1294, 0.5086, 0.1294, 0.5191, 0.1294, 0.5191, 0.1294, 0.5058, 0.1031, 0.5058, 0.1031, 0.5191, 0.1294, 0.5086, 0.1294, 0.5058, 0.1031, 0.5191, 0.1294, 0.5058, 0.1031, 0.5086, 0.1294])
me_plane_030.materials.append(mat_material_speed)
me_plane_030.materials.append(mat_material_hexa)
me_plane_030.materials.append(mat_material_repeater)
me_plane_030.materials.append(mat_material_direction)
me_plane_030.use_remesh_preserve_volume = False
me_plane_030.use_remesh_preserve_attributes = False
me_plane_030.use_mirror_vertex_groups = False
me_plane_030.update()
me_plane_027 = bpy.data.meshes.new('Plane.027')
me_plane_027.from_pydata([(4.907, 1.075, -6.188), (4.907, -1.0, -6.188), (3.431, -1.0, -6.188), (3.431, 1.075, -6.188), (4.461, 0.08971, -6.187), (3.894, -0.8269, -6.19), (4.013, 0.08949, -6.189), (4.46, 0.08953, -5.885), (3.893, -0.8271, -5.888), (4.012, 0.08931, -5.886), (3.893, 1.033, -6.189), (3.892, 1.033, -5.886)], [], [(0, 3, 2, 1), (4, 5, 6), (7, 9, 8), (4, 7, 8, 5), (5, 8, 9, 6), (6, 9, 11, 10), (7, 4, 10, 11), (11, 9, 7), (4, 6, 10)])
_uv = me_plane_027.uv_layers.new(name='UVTex')
_uv.uv.foreach_set('vector', [0.0, 0.0, 1.0, 0.0, 1.0, 1.0, 0.0, 1.0, 0.5191, 0.1294, 0.5058, 0.1031, 0.5086, 0.1294, 0.5191, 0.1294, 0.5086, 0.1294, 0.5058, 0.1031, 0.5191, 0.1294, 0.5191, 0.1294, 0.5058, 0.1031, 0.5058, 0.1031, 0.5058, 0.1031, 0.5058, 0.1031, 0.5086, 0.1294, 0.5086, 0.1294, 0.5086, 0.1294, 0.5086, 0.1294, 0.5058, 0.1518, 0.5058, 0.1518, 0.5191, 0.1294, 0.5191, 0.1294, 0.5058, 0.1518, 0.5058, 0.1518, 0.5058, 0.1518, 0.5086, 0.1294, 0.5191, 0.1294, 0.5191, 0.1294, 0.5086, 0.1294, 0.5058, 0.1518])
me_plane_027.materials.append(mat_material_speed)
me_plane_027.materials.append(mat_material_hexa)
me_plane_027.materials.append(mat_material_repeater)
me_plane_027.materials.append(mat_material_direction)
me_plane_027.use_remesh_preserve_volume = False
me_plane_027.use_remesh_preserve_attributes = False
me_plane_027.use_mirror_vertex_groups = False
me_plane_027.update()
me_plane_038 = bpy.data.meshes.new('Plane.038')
me_plane_038.from_pydata([(-2.954, 7.613, 0.2852), (-2.954, 6.895, 0.2852), (2.954, 6.895, 0.2852), (2.954, 7.613, 0.2852), (-2.616, 7.075, 0.4825), (-2.616, 7.076, 0.2531), (-0.001645, 7.078, 0.4822), (2.637, 7.076, 0.4813), (0.001709, 7.527, 0.4834), (-0.002109, 7.079, 0.2529), (2.636, 7.077, 0.2519), (0.001244, 7.528, 0.254)], [], [(3, 0, 1, 2), (11, 9, 5), (4, 6, 8), (5, 4, 8, 11), (4, 5, 9, 6), (10, 7, 6, 9), (11, 8, 7, 10), (8, 6, 7), (11, 10, 9)])
_uv = me_plane_038.uv_layers.new(name='UVTex')
_uv.uv.foreach_set('vector', [0.0, 0.0, 1.0, 0.0, 1.0, 1.0, 0.0, 1.0, 0.5191, 0.1294, 0.5086, 0.1294, 0.5058, 0.1518, 0.5058, 0.1518, 0.5086, 0.1294, 0.5191, 0.1294, 0.5058, 0.1518, 0.5058, 0.1518, 0.5191, 0.1294, 0.5191, 0.1294, 0.5058, 0.1518, 0.5058, 0.1518, 0.5086, 0.1294, 0.5086, 0.1294, 0.5058, 0.1031, 0.5058, 0.1031, 0.5086, 0.1294, 0.5086, 0.1294, 0.5191, 0.1294, 0.5191, 0.1294, 0.5058, 0.1031, 0.5058, 0.1031, 0.5191, 0.1294, 0.5086, 0.1294, 0.5058, 0.1031, 0.5191, 0.1294, 0.5058, 0.1031, 0.5086, 0.1294])
me_plane_038.materials.append(mat_material_direction)
me_plane_038.use_remesh_preserve_volume = False
me_plane_038.use_remesh_preserve_attributes = False
me_plane_038.use_mirror_vertex_groups = False
me_plane_038.update()
me_plane_037 = bpy.data.meshes.new('Plane.037')
me_plane_037.from_pydata([(-8.07, 1.248, 0.2852), (-7.448, 0.8893, 0.2852), (-4.494, 6.005, 0.2852), (-5.116, 6.364, 0.2852), (-7.435, 1.272, 0.4825), (-7.436, 1.272, 0.2531), (-6.131, 3.538, 0.4822), (-4.809, 5.821, 0.4813), (-6.517, 3.765, 0.4834), (-6.132, 3.538, 0.2529), (-4.81, 5.821, 0.2519), (-6.519, 3.765, 0.254)], [], [(3, 0, 1, 2), (11, 9, 5), (4, 6, 8), (5, 4, 8, 11), (4, 5, 9, 6), (10, 7, 6, 9), (11, 8, 7, 10), (8, 6, 7), (11, 10, 9)])
_uv = me_plane_037.uv_layers.new(name='UVTex')
_uv.uv.foreach_set('vector', [0.0, 0.0, 1.0, 0.0, 1.0, 1.0, 0.0, 1.0, 0.5191, 0.1294, 0.5086, 0.1294, 0.5058, 0.1518, 0.5058, 0.1518, 0.5086, 0.1294, 0.5191, 0.1294, 0.5058, 0.1518, 0.5058, 0.1518, 0.5191, 0.1294, 0.5191, 0.1294, 0.5058, 0.1518, 0.5058, 0.1518, 0.5086, 0.1294, 0.5086, 0.1294, 0.5058, 0.1031, 0.5058, 0.1031, 0.5086, 0.1294, 0.5086, 0.1294, 0.5191, 0.1294, 0.5191, 0.1294, 0.5058, 0.1031, 0.5058, 0.1031, 0.5191, 0.1294, 0.5086, 0.1294, 0.5058, 0.1031, 0.5191, 0.1294, 0.5058, 0.1031, 0.5086, 0.1294])
me_plane_037.materials.append(mat_material_direction)
me_plane_037.use_remesh_preserve_volume = False
me_plane_037.use_remesh_preserve_attributes = False
me_plane_037.use_mirror_vertex_groups = False
me_plane_037.update()
me_plane_036 = bpy.data.meshes.new('Plane.036')
me_plane_036.from_pydata([(-5.116, -6.364, 0.2852), (-4.494, -6.005, 0.2852), (-7.448, -0.8893, 0.2852), (-8.07, -1.248, 0.2852), (-4.819, -5.803, 0.4825), (-4.82, -5.804, 0.2531), (-6.129, -3.54, 0.4822), (-7.446, -1.254, 0.4813), (-6.519, -3.762, 0.4834), (-6.13, -3.541, 0.2529), (-7.447, -1.255, 0.2519), (-6.52, -3.763, 0.254)], [], [(3, 0, 1, 2), (11, 9, 5), (4, 6, 8), (5, 4, 8, 11), (4, 5, 9, 6), (10, 7, 6, 9), (11, 8, 7, 10), (8, 6, 7), (11, 10, 9)])
_uv = me_plane_036.uv_layers.new(name='UVTex')
_uv.uv.foreach_set('vector', [0.0, 0.0, 1.0, 0.0, 1.0, 1.0, 0.0, 1.0, 0.5191, 0.1294, 0.5086, 0.1294, 0.5058, 0.1518, 0.5058, 0.1518, 0.5086, 0.1294, 0.5191, 0.1294, 0.5058, 0.1518, 0.5058, 0.1518, 0.5191, 0.1294, 0.5191, 0.1294, 0.5058, 0.1518, 0.5058, 0.1518, 0.5086, 0.1294, 0.5086, 0.1294, 0.5058, 0.1031, 0.5058, 0.1031, 0.5086, 0.1294, 0.5086, 0.1294, 0.5191, 0.1294, 0.5191, 0.1294, 0.5058, 0.1031, 0.5058, 0.1031, 0.5191, 0.1294, 0.5086, 0.1294, 0.5058, 0.1031, 0.5191, 0.1294, 0.5058, 0.1031, 0.5086, 0.1294])
me_plane_036.materials.append(mat_material_direction)
me_plane_036.use_remesh_preserve_volume = False
me_plane_036.use_remesh_preserve_attributes = False
me_plane_036.use_mirror_vertex_groups = False
me_plane_036.update()
me_plane_023 = bpy.data.meshes.new('Plane.023')
me_plane_023.from_pydata([(8.07, -1.248, 0.2658), (7.448, -0.8893, 0.2658), (4.494, -6.005, 0.2658), (5.116, -6.364, 0.2658), (7.435, -1.272, 0.4631), (7.436, -1.272, 0.2337), (6.131, -3.538, 0.4629), (4.809, -5.821, 0.4619), (6.517, -3.765, 0.464), (6.132, -3.538, 0.2335), (4.81, -5.821, 0.2326), (6.519, -3.765, 0.2346)], [], [(3, 0, 1, 2), (11, 9, 5), (4, 6, 8), (5, 4, 8, 11), (4, 5, 9, 6), (10, 7, 6, 9), (11, 8, 7, 10), (8, 6, 7), (11, 10, 9)])
_uv = me_plane_023.uv_layers.new(name='UVTex')
_uv.uv.foreach_set('vector', [0.0, 0.0, 1.0, 0.0, 1.0, 1.0, 0.0, 1.0, 0.5191, 0.1294, 0.5086, 0.1294, 0.5058, 0.1518, 0.5058, 0.1518, 0.5086, 0.1294, 0.5191, 0.1294, 0.5058, 0.1518, 0.5058, 0.1518, 0.5191, 0.1294, 0.5191, 0.1294, 0.5058, 0.1518, 0.5058, 0.1518, 0.5086, 0.1294, 0.5086, 0.1294, 0.5058, 0.1031, 0.5058, 0.1031, 0.5086, 0.1294, 0.5086, 0.1294, 0.5191, 0.1294, 0.5191, 0.1294, 0.5058, 0.1031, 0.5058, 0.1031, 0.5191, 0.1294, 0.5086, 0.1294, 0.5058, 0.1031, 0.5191, 0.1294, 0.5058, 0.1031, 0.5086, 0.1294])
me_plane_023.materials.append(mat_material_direction)
me_plane_023.use_remesh_preserve_volume = False
me_plane_023.use_remesh_preserve_attributes = False
me_plane_023.use_mirror_vertex_groups = False
me_plane_023.update()
me_plane_022 = bpy.data.meshes.new('Plane.022')
me_plane_022.from_pydata([(8.07, 1.248, 0.2852), (7.448, 0.8893, 0.2852), (4.494, 6.005, 0.2852), (5.116, 6.364, 0.2852), (6.52, 3.763, 0.254), (7.447, 1.255, 0.2519), (6.13, 3.541, 0.2529), (6.519, 3.762, 0.4834), (7.446, 1.254, 0.4813), (6.129, 3.54, 0.4822), (4.82, 5.804, 0.2531), (4.819, 5.803, 0.4825)], [], [(0, 3, 2, 1), (4, 5, 6), (7, 9, 8), (4, 7, 8, 5), (5, 8, 9, 6), (6, 9, 11, 10), (7, 4, 10, 11), (11, 9, 7), (4, 6, 10)])
_uv = me_plane_022.uv_layers.new(name='UVTex')
_uv.uv.foreach_set('vector', [0.0, 0.0, 1.0, 0.0, 1.0, 1.0, 0.0, 1.0, 0.5191, 0.1294, 0.5058, 0.1031, 0.5086, 0.1294, 0.5191, 0.1294, 0.5086, 0.1294, 0.5058, 0.1031, 0.5191, 0.1294, 0.5191, 0.1294, 0.5058, 0.1031, 0.5058, 0.1031, 0.5058, 0.1031, 0.5058, 0.1031, 0.5086, 0.1294, 0.5086, 0.1294, 0.5086, 0.1294, 0.5086, 0.1294, 0.5058, 0.1518, 0.5058, 0.1518, 0.5191, 0.1294, 0.5191, 0.1294, 0.5058, 0.1518, 0.5058, 0.1518, 0.5058, 0.1518, 0.5086, 0.1294, 0.5191, 0.1294, 0.5191, 0.1294, 0.5086, 0.1294, 0.5058, 0.1518])
me_plane_022.materials.append(mat_material_direction)
me_plane_022.use_remesh_preserve_volume = False
me_plane_022.use_remesh_preserve_attributes = False
me_plane_022.use_mirror_vertex_groups = False
me_plane_022.update()
me_circle_011 = bpy.data.meshes.new('Circle.011')
me_circle_011.from_pydata([(2.954, -7.613, 0.305), (2.954, -6.895, 0.305), (-2.954, -6.895, 0.305), (-2.954, -7.613, 0.305), (2.616, -7.075, 0.5022), (2.616, -7.076, 0.2729), (0.001646, -7.078, 0.502), (-2.637, -7.076, 0.5011), (-0.001708, -7.527, 0.5032), (0.00211, -7.079, 0.2727), (-2.636, -7.077, 0.2717), (-0.001243, -7.528, 0.2738)], [], [(3, 0, 1, 2), (11, 9, 5), (4, 6, 8), (5, 4, 8, 11), (4, 5, 9, 6), (10, 7, 6, 9), (11, 8, 7, 10), (8, 6, 7), (11, 10, 9)])
_uv = me_circle_011.uv_layers.new(name='UVTex')
_uv.uv.foreach_set('vector', [0.0, 0.0, 1.0, 0.0, 1.0, 1.0, 0.0, 1.0, 0.5191, 0.1294, 0.5086, 0.1294, 0.5058, 0.1518, 0.5058, 0.1518, 0.5086, 0.1294, 0.5191, 0.1294, 0.5058, 0.1518, 0.5058, 0.1518, 0.5191, 0.1294, 0.5191, 0.1294, 0.5058, 0.1518, 0.5058, 0.1518, 0.5086, 0.1294, 0.5086, 0.1294, 0.5058, 0.1031, 0.5058, 0.1031, 0.5086, 0.1294, 0.5086, 0.1294, 0.5191, 0.1294, 0.5191, 0.1294, 0.5058, 0.1031, 0.5058, 0.1031, 0.5191, 0.1294, 0.5086, 0.1294, 0.5058, 0.1031, 0.5191, 0.1294, 0.5058, 0.1031, 0.5086, 0.1294])
me_circle_011.materials.append(mat_material_direction)
me_circle_011.use_remesh_preserve_volume = False
me_circle_011.use_remesh_preserve_attributes = False
me_circle_011.use_mirror_vertex_groups = False
me_circle_011.update()
me_plane_054 = bpy.data.meshes.new('Plane.054')
me_plane_054.from_pydata([(8.07, 1.248, -2.002), (7.448, 0.8893, -2.002), (4.494, 6.005, -2.002), (5.116, 6.364, -2.002), (2.954, -3.831, -1.977), (2.954, -6.177, -1.977), (1.477, -6.177, -1.977), (1.477, -3.831, -1.977), (-2.954, 7.613, -2.002), (-2.954, 6.895, -2.002), (2.954, 6.895, -2.002), (2.954, 7.613, -2.002), (-8.07, 1.248, -2.002), (-7.448, 0.8893, -2.002), (-4.494, 6.005, -2.002), (-5.116, 6.364, -2.002), (-5.116, -6.364, -2.002), (-4.494, -6.005, -2.002), (-7.448, -0.8893, -2.002), (-8.07, -1.248, -2.002), (2.954, -7.613, -2.002), (2.954, -6.895, -2.002), (-2.954, -6.895, -2.002), (-2.954, -7.613, -2.002), (8.07, -1.248, -2.002), (7.448, -0.8893, -2.002), (4.494, -6.005, -2.002), (5.116, -6.364, -2.002), (-2.954, 6.895, -2.002), (-2.954, 6.177, -2.002), (2.954, 6.177, -2.002), (2.954, 6.895, -2.002), (-7.448, 0.8893, -2.002), (-6.826, 0.5303, -2.002), (-3.872, 5.646, -2.002), (-4.494, 6.005, -2.002), (-4.494, -6.005, -2.002), (-3.872, -5.646, -2.002), (-6.826, -0.5303, -2.002), (-7.448, -0.8893, -2.002), (2.954, -6.895, -2.002), (2.954, -6.177, -2.002), (-2.954, -6.177, -2.002), (-2.954, -6.895, -2.002), (7.448, -0.8893, -2.002), (6.826, -0.5303, -2.002), (3.872, -5.646, -2.002), (4.494, -6.005, -2.002), (7.448, 0.8893, -2.002), (6.826, 0.5303, -2.002), (3.872, 5.646, -2.002), (4.494, 6.005, -2.002), (1.477, -3.831, -1.977), (1.477, -6.177, -1.977), (-1.55e-05, -6.177, -1.977), (-1.502e-05, -3.831, -1.977), (-1.55e-05, -3.831, -1.977), (-1.55e-05, -6.177, -1.977), (-1.477, -6.177, -1.977), (-1.477, -3.831, -1.977), (-1.477, -3.831, -1.977), (-1.477, -6.177, -1.977), (-2.954, -6.177, -1.977), (-2.954, -3.831, -1.977), (-2.954, -6.177, 3.076), (-2.954, -3.831, 3.076), (-1.477, -3.831, 3.076), (-1.477, -6.177, 3.076), (-1.477, -6.177, 3.076), (-1.477, -3.831, 3.076), (-1.55e-05, -3.831, 3.076), (-1.55e-05, -6.177, 3.076), (-1.55e-05, -6.177, 3.076), (-1.502e-05, -3.831, 3.076), (1.477, -3.831, 3.076), (1.477, -6.177, 3.076), (3.872, 5.646, 3.051), (4.494, 6.005, 3.051), (7.448, 0.8893, 3.051), (6.826, 0.5303, 3.051), (6.826, -0.5303, 3.051), (3.872, -5.646, 3.051), (4.494, -6.005, 3.051), (7.448, -0.8893, 3.051), (2.954, -6.177, 3.051), (-2.954, -6.177, 3.051), (-2.954, -6.895, 3.051), (2.954, -6.895, 3.051), (-3.872, -5.646, 3.051), (-6.826, -0.5303, 3.051), (-7.448, -0.8893, 3.051), (-4.494, -6.005, 3.051), (-6.826, 0.5303, 3.051), (-3.872, 5.646, 3.051), (-4.494, 6.005, 3.051), (-7.448, 0.8893, 3.051), (-2.954, 6.177, 3.051), (2.954, 6.177, 3.051), (2.954, 6.895, 3.051), (-2.954, 6.895, 3.051), (7.448, -0.8893, 3.051), (4.494, -6.005, 3.051), (5.116, -6.364, 3.051), (8.07, -1.248, 3.051), (2.954, -6.895, 3.051), (-2.954, -6.895, 3.051), (-2.954, -7.613, 3.051), (2.954, -7.613, 3.051), (-4.494, -6.005, 3.051), (-7.448, -0.8893, 3.051), (-8.07, -1.248, 3.051), (-5.116, -6.364, 3.051), (-7.448, 0.8893, 3.051), (-4.494, 6.005, 3.051), (-5.116, 6.364, 3.051), (-8.07, 1.248, 3.051), (-2.954, 6.895, 3.051), (2.954, 6.895, 3.051), (2.954, 7.613, 3.051), (-2.954, 7.613, 3.051), (1.477, -6.177, 3.076), (1.477, -3.831, 3.076), (2.954, -3.831, 3.076), (2.954, -6.177, 3.076), (4.494, 6.005, 3.051), (5.116, 6.364, 3.051), (8.07, 1.248, 3.051), (7.448, 0.8893, 3.051), (3.959, 4.976, 2.861), (3.959, -2.943, 2.861), (-3.959, -2.943, 2.861), (-3.959, 4.976, 2.861), (-3.959, 4.976, -1.791), (-3.959, -2.943, -1.791), (3.959, -2.943, -1.791), (3.959, 4.976, -1.791)], [], [(0, 3, 2, 1), (4, 7, 6, 5), (11, 8, 9, 10), (15, 12, 13, 14), (19, 16, 17, 18), (23, 20, 21, 22), (27, 24, 25, 26), (31, 28, 29, 30), (35, 32, 33, 34), (39, 36, 37, 38), (43, 40, 41, 42), (47, 44, 45, 46), (48, 51, 50, 49), (52, 55, 54, 53), (56, 59, 58, 57), (60, 63, 62, 61), (62, 63, 65, 64), (63, 60, 66, 65), (60, 61, 67, 66), (61, 62, 64, 67), (58, 59, 69, 68), (59, 56, 70, 69), (56, 57, 71, 70), (57, 58, 68, 71), (54, 55, 73, 72), (55, 52, 74, 73), (52, 53, 75, 74), (53, 54, 72, 75), (50, 51, 77, 76), (51, 48, 78, 77), (48, 49, 79, 78), (49, 50, 76, 79), (46, 45, 80, 81), (47, 46, 81, 82), (44, 47, 82, 83), (45, 44, 83, 80), (42, 41, 84, 85), (43, 42, 85, 86), (40, 43, 86, 87), (41, 40, 87, 84), (38, 37, 88, 89), (39, 38, 89, 90), (36, 39, 90, 91), (37, 36, 91, 88), (34, 33, 92, 93), (35, 34, 93, 94), (32, 35, 94, 95), (33, 32, 95, 92), (30, 29, 96, 97), (31, 30, 97, 98), (28, 31, 98, 99), (29, 28, 99, 96), (26, 25, 100, 101), (27, 26, 101, 102), (24, 27, 102, 103), (25, 24, 103, 100), (22, 21, 104, 105), (23, 22, 105, 106), (20, 23, 106, 107), (21, 20, 107, 104), (18, 17, 108, 109), (19, 18, 109, 110), (16, 19, 110, 111), (17, 16, 111, 108), (14, 13, 112, 113), (15, 14, 113, 114), (12, 15, 114, 115), (13, 12, 115, 112), (10, 9, 116, 117), (11, 10, 117, 118), (8, 11, 118, 119), (9, 8, 119, 116), (6, 7, 121, 120), (7, 4, 122, 121), (4, 5, 123, 122), (5, 6, 120, 123), (2, 3, 125, 124), (3, 0, 126, 125), (0, 1, 127, 126), (1, 2, 124, 127), (67, 64, 65, 66), (71, 68, 69, 70), (75, 72, 73, 74), (79, 76, 77, 78), (81, 80, 83, 82), (85, 84, 87, 86), (89, 88, 91, 90), (93, 92, 95, 94), (97, 96, 99, 98), (101, 100, 103, 102), (105, 104, 107, 106), (109, 108, 111, 110), (113, 112, 115, 114), (117, 116, 119, 118), (123, 120, 121, 122), (127, 124, 125, 126), (130, 129, 128, 131), (130, 131, 132, 133), (131, 128, 135, 132), (128, 129, 134, 135), (129, 130, 133, 134), (135, 134, 133, 132)])
me_plane_054.use_remesh_preserve_volume = False
me_plane_054.use_remesh_preserve_attributes = False
me_plane_054.use_mirror_vertex_groups = False
me_plane_054.update()

# ---- objects
ob_plane_032 = bpy.data.objects.new('Plane.032', me_plane_033)
ob_plane_030 = bpy.data.objects.new('Plane.030', me_plane_031)
ob_plane_028 = bpy.data.objects.new('Plane.028', me_plane_029)
ob_plane_020 = bpy.data.objects.new('Plane.020', me_plane_021)
ob_plane_018 = bpy.data.objects.new('Plane.018', me_plane_018)
ob_plane_017 = bpy.data.objects.new('Plane.017', me_plane_017)
ob_plane_016 = bpy.data.objects.new('Plane.016', me_plane_016)
ob_plane_015 = bpy.data.objects.new('Plane.015', me_plane_015)
ob_plane_014 = bpy.data.objects.new('Plane.014', me_plane_014)
ob_plane_013 = bpy.data.objects.new('Plane.013', me_plane_013)
ob_plane_012 = bpy.data.objects.new('Plane.012', me_plane_012)
ob_plane_011 = bpy.data.objects.new('Plane.011', me_plane_011)
ob_plane_010 = bpy.data.objects.new('Plane.010', me_plane_010)
ob_plane_009 = bpy.data.objects.new('Plane.009', me_plane_009)
ob_plane_005 = bpy.data.objects.new('Plane.005', me_plane_005)
ob_plane_004 = bpy.data.objects.new('Plane.004', me_plane_004)
ob_plane_003 = bpy.data.objects.new('Plane.003', me_plane_003)
ob_plane = bpy.data.objects.new('Plane', me_plane)
ob_camera = bpy.data.objects.new('Camera', cam_camera)
ob_plane_027 = bpy.data.objects.new('Plane.027', me_plane_028)
ob_plane_008 = bpy.data.objects.new('Plane.008', me_plane_008)
ob_plane_007 = bpy.data.objects.new('Plane.007', me_plane_007)
ob_plane_006 = bpy.data.objects.new('Plane.006', me_plane_006)
ob_plane_025 = bpy.data.objects.new('Plane.025', me_plane_001)
ob_plane_034 = bpy.data.objects.new('Plane.034', me_plane_035)
ob_plane_024 = bpy.data.objects.new('Plane.024', me_plane_025)
ob_plane_023 = bpy.data.objects.new('Plane.023', me_plane_024)
ob_plane_019 = bpy.data.objects.new('Plane.019', me_plane_020)
ob_plane_001 = bpy.data.objects.new('Plane.001', me_plane_019)
ob_plane_002 = bpy.data.objects.new('Plane.002', me_plane_002)
ob_body_002 = bpy.data.objects.new('Body.002', me_circle_001)
ob_point = bpy.data.objects.new('Point', light_point)
ob_empty = bpy.data.objects.new('Empty', None)
ob_body = bpy.data.objects.new('Body', me_circle_014)
ob_plane_033 = bpy.data.objects.new('Plane.033', me_plane_034)
ob_plane_031 = bpy.data.objects.new('Plane.031', me_plane_032)
ob_plane_029 = bpy.data.objects.new('Plane.029', me_plane_030)
ob_plane_026 = bpy.data.objects.new('Plane.026', me_plane_027)
ob_plane_037 = bpy.data.objects.new('Plane.037', me_plane_038)
ob_plane_036 = bpy.data.objects.new('Plane.036', me_plane_037)
ob_plane_035 = bpy.data.objects.new('Plane.035', me_plane_036)
ob_plane_022 = bpy.data.objects.new('Plane.022', me_plane_023)
ob_plane_021 = bpy.data.objects.new('Plane.021', me_plane_022)
ob_direction_004 = bpy.data.objects.new('Direction.004', me_circle_011)
ob_plane_052 = bpy.data.objects.new('Plane.052', me_plane_054)

# ---- transforms, parenting, visibility, modifiers, constraints
ob_plane_032.location = (0.0, 0.0, 0.0)
ob_plane_032.empty_display_type = 'ARROWS'
ob_plane_032.lineart.crease_threshold = 0.0
ob_plane_030.location = (-1.954, -5.046, 0.2843)
ob_plane_030.rotation_euler = (-0.0001428, -0.003914, -4.181e-06)
ob_plane_030.scale = (1.0, 1.131, 1.0)
ob_plane_030.empty_display_type = 'ARROWS'
ob_plane_030.lineart.crease_threshold = 0.0
ob_plane_028.location = (-1.954, -5.046, 0.2832)
ob_plane_028.rotation_euler = (-0.0001587, -0.003962, -4.65e-06)
ob_plane_028.scale = (1.0, 1.131, 1.0)
ob_plane_028.empty_display_type = 'ARROWS'
ob_plane_028.lineart.crease_threshold = 0.0
ob_plane_020.location = (0.0, 0.0, 0.04392)
ob_plane_020.empty_display_type = 'ARROWS'
ob_plane_020.lineart.crease_threshold = 0.0
ob_plane_018.location = (0.0, 0.0, -0.007359)
ob_plane_018.rotation_euler = (-0.001585, -0.005641, 4.47e-06)
ob_plane_018.empty_display_type = 'ARROWS'
ob_plane_018.lineart.crease_threshold = 0.0
ob_plane_017.location = (0.0, 0.0, 0.0)
ob_plane_017.empty_display_type = 'ARROWS'
ob_plane_017.lineart.crease_threshold = 0.0
ob_plane_016.location = (0.0, 0.0, -0.003903)
ob_plane_016.empty_display_type = 'ARROWS'
ob_plane_016.lineart.crease_threshold = 0.0
ob_plane_015.location = (0.0, 0.0, -0.009854)
ob_plane_015.empty_display_type = 'ARROWS'
ob_plane_015.lineart.crease_threshold = 0.0
ob_plane_014.location = (0.0, 0.0, 0.0007781)
ob_plane_014.rotation_euler = (0.002991, -0.002949, -4.41e-06)
ob_plane_014.empty_display_type = 'ARROWS'
ob_plane_014.lineart.crease_threshold = 0.0
ob_plane_013.location = (0.0, 0.0, -0.01063)
ob_plane_013.rotation_euler = (-0.001589, -0.005626, 2.608e-06)
ob_plane_013.empty_display_type = 'ARROWS'
ob_plane_013.lineart.crease_threshold = 0.0
ob_plane_012.location = (0.0, 0.0, 0.0)
ob_plane_012.empty_display_type = 'ARROWS'
ob_plane_012.lineart.crease_threshold = 0.0
ob_plane_011.location = (0.0, 0.0, -0.002927)
ob_plane_011.empty_display_type = 'ARROWS'
ob_plane_011.lineart.crease_threshold = 0.0
ob_plane_010.location = (0.0, 0.0, -0.009854)
ob_plane_010.empty_display_type = 'ARROWS'
ob_plane_010.lineart.crease_threshold = 0.0
ob_plane_009.location = (0.0, 0.0, 0.03071)
ob_plane_009.empty_display_type = 'ARROWS'
ob_plane_009.lineart.crease_threshold = 0.0
ob_plane_005.location = (-1.954, -5.046, 0.2812)
ob_plane_005.rotation_euler = (-0.0002575, -0.004277, 5.506e-07)
ob_plane_005.scale = (1.0, 1.131, 1.0)
ob_plane_005.empty_display_type = 'ARROWS'
ob_plane_005.lineart.crease_threshold = 0.0
ob_plane_004.location = (-1.954, -5.046, 6.405)
ob_plane_004.scale = (1.0, 1.131, 1.0)
ob_plane_004.empty_display_type = 'ARROWS'
ob_plane_004.lineart.crease_threshold = 0.0
ob_plane_003.location = (-1.954, -5.046, 6.405)
ob_plane_003.scale = (1.0, 1.131, 1.0)
ob_plane_003.empty_display_type = 'ARROWS'
ob_plane_003.lineart.crease_threshold = 0.0
ob_plane.location = (0.0, 0.0, 0.04392)
ob_plane.empty_display_type = 'ARROWS'
ob_plane.lineart.crease_threshold = 0.0
ob_camera.location = (13.82, -12.32, 8.259)
ob_camera.rotation_euler = (1.109, 0.01082, 0.8149)
ob_camera.lock_rotations_4d = False
ob_camera.empty_display_type = 'ARROWS'
ob_camera.color = (0.0, 0.0, 0.0, 0.0)
ob_camera.display_type = 'WIRE'
ob_camera.lineart.crease_threshold = 0.0
ob_plane_027.location = (-1.954, -5.046, 6.484)
ob_plane_027.scale = (1.0, 1.131, 1.0)
ob_plane_027.empty_display_type = 'ARROWS'
ob_plane_027.lineart.crease_threshold = 0.0
ob_plane_008.location = (-1.954, -5.046, 6.469)
ob_plane_008.scale = (1.0, 1.131, 1.0)
ob_plane_008.empty_display_type = 'ARROWS'
ob_plane_008.lineart.crease_threshold = 0.0
ob_plane_007.location = (-1.954, -5.046, 6.474)
ob_plane_007.scale = (1.0, 1.131, 1.0)
ob_plane_007.empty_display_type = 'ARROWS'
ob_plane_007.lineart.crease_threshold = 0.0
ob_plane_006.location = (-1.954, -5.046, 6.479)
ob_plane_006.scale = (1.0, 1.131, 1.0)
ob_plane_006.empty_display_type = 'ARROWS'
ob_plane_006.lineart.crease_threshold = 0.0
ob_plane_025.location = (0.0, 0.0, 0.0)
ob_plane_025.empty_display_type = 'ARROWS'
ob_plane_025.lineart.crease_threshold = 0.0
ob_plane_034.location = (0.0, 0.0, -0.003435)
ob_plane_034.empty_display_type = 'ARROWS'
ob_plane_034.lineart.crease_threshold = 0.0
ob_plane_024.location = (0.0, 0.0, 0.0)
ob_plane_024.empty_display_type = 'ARROWS'
ob_plane_024.lineart.crease_threshold = 0.0
ob_plane_023.location = (0.0, 0.0, 0.04197)
ob_plane_023.empty_display_type = 'ARROWS'
ob_plane_023.lineart.crease_threshold = 0.0
ob_plane_019.location = (0.0, 0.0, 0.01043)
ob_plane_019.empty_display_type = 'ARROWS'
ob_plane_019.lineart.crease_threshold = 0.0
ob_plane_001.location = (0.0, 0.0, -0.008981)
ob_plane_001.empty_display_type = 'ARROWS'
ob_plane_001.lineart.crease_threshold = 0.0
ob_plane_002.location = (0.0, 0.0, 0.03647)
ob_plane_002.empty_display_type = 'ARROWS'
ob_plane_002.lineart.crease_threshold = 0.0
ob_body_002.location = (0.0, 0.0, 0.0)
ob_body_002.empty_display_type = 'ARROWS'
ob_body_002.lineart.crease_threshold = 0.0
ob_point.location = (5.711e-09, -0.1119, 6.405)
ob_point.empty_display_type = 'ARROWS'
ob_point.lineart.crease_threshold = 0.0
ob_empty.location = (0.0, 0.0, 0.0)
ob_empty.rotation_euler = (0.0, -0.0, 1.047)
ob_empty.empty_display_type = 'ARROWS'
ob_empty.empty_image_offset = (0.0, 0.0)
ob_empty.lineart.crease_threshold = 0.0
ob_body.location = (0.0, 0.0, 0.0)
ob_body.empty_display_type = 'ARROWS'
ob_body.lineart.crease_threshold = 0.0
ob_plane_033.location = (-1.954, -5.046, 6.47)
ob_plane_033.scale = (1.0, 1.131, 1.0)
ob_plane_033.empty_display_type = 'ARROWS'
ob_plane_033.lineart.crease_threshold = 0.0
ob_plane_031.location = (-1.954, -5.046, 6.472)
ob_plane_031.scale = (1.0, 1.131, 1.0)
ob_plane_031.empty_display_type = 'ARROWS'
ob_plane_031.lineart.crease_threshold = 0.0
ob_plane_029.location = (-1.954, -5.046, 6.479)
ob_plane_029.scale = (1.0, 1.131, 1.0)
ob_plane_029.empty_display_type = 'ARROWS'
ob_plane_029.lineart.crease_threshold = 0.0
ob_plane_026.location = (-1.954, -5.046, 6.495)
ob_plane_026.scale = (1.0, 1.131, 1.0)
ob_plane_026.empty_display_type = 'ARROWS'
ob_plane_026.lineart.crease_threshold = 0.0
ob_plane_037.location = (0.0, 0.0, 0.01041)
ob_plane_037.empty_display_type = 'ARROWS'
ob_plane_037.lineart.crease_threshold = 0.0
ob_plane_036.location = (0.0, 0.0, -0.009101)
ob_plane_036.empty_display_type = 'ARROWS'
ob_plane_036.lineart.crease_threshold = 0.0
ob_plane_035.location = (0.0, 0.0, -0.003387)
ob_plane_035.empty_display_type = 'ARROWS'
ob_plane_035.lineart.crease_threshold = 0.0
ob_plane_022.location = (0.0, 0.0, 0.04655)
ob_plane_022.empty_display_type = 'ARROWS'
ob_plane_022.lineart.crease_threshold = 0.0
ob_plane_021.location = (0.0, 0.0, 0.03728)
ob_plane_021.empty_display_type = 'ARROWS'
ob_plane_021.lineart.crease_threshold = 0.0
ob_direction_004.location = (0.0, 3.485e-11, 0.001552)
ob_direction_004.empty_display_type = 'ARROWS'
ob_direction_004.use_instance_vertices_rotation = True
ob_direction_004.lineart.crease_threshold = 0.0
ob_plane_052.location = (-2.197, -6.42, 4.77)
ob_plane_052.empty_display_type = 'ARROWS'
ob_plane_052.lineart.crease_threshold = 0.0

# ---- collection membership
col_collection_1.objects.link(ob_plane_032)
col_collection_1.objects.link(ob_plane_030)
col_collection_1.objects.link(ob_plane_028)
col_collection_1.objects.link(ob_plane_020)
col_collection_1.objects.link(ob_plane_018)
col_collection_1.objects.link(ob_plane_017)
col_collection_1.objects.link(ob_plane_016)
col_collection_1.objects.link(ob_plane_015)
col_collection_1.objects.link(ob_plane_014)
col_collection_1.objects.link(ob_plane_013)
col_collection_1.objects.link(ob_plane_012)
col_collection_1.objects.link(ob_plane_011)
col_collection_1.objects.link(ob_plane_010)
col_collection_1.objects.link(ob_plane_009)
col_collection_1.objects.link(ob_plane_005)
col_collection_1.objects.link(ob_plane_004)
col_collection_1.objects.link(ob_plane_003)
col_collection_1.objects.link(ob_plane)
col_collection_1.objects.link(ob_camera)
col_collection_2.objects.link(ob_plane_027)
col_collection_2.objects.link(ob_plane_008)
col_collection_2.objects.link(ob_plane_007)
col_collection_2.objects.link(ob_plane_006)
col_collection_3.objects.link(ob_plane_025)
col_collection_3.objects.link(ob_plane_034)
col_collection_3.objects.link(ob_plane_024)
col_collection_3.objects.link(ob_plane_023)
col_collection_3.objects.link(ob_plane_019)
col_collection_3.objects.link(ob_plane_001)
col_collection_3.objects.link(ob_plane_002)
col_collection_11.objects.link(ob_body_002)
col_collection_11.objects.link(ob_point)
col_collection_11.objects.link(ob_empty)
col_collection_11.objects.link(ob_body)
col_collection_12.objects.link(ob_plane_033)
col_collection_12.objects.link(ob_plane_031)
col_collection_12.objects.link(ob_plane_029)
col_collection_12.objects.link(ob_plane_026)
col_collection_13.objects.link(ob_plane_037)
col_collection_13.objects.link(ob_plane_036)
col_collection_13.objects.link(ob_plane_035)
col_collection_13.objects.link(ob_plane_022)
col_collection_13.objects.link(ob_plane_021)
col_collection_13.objects.link(ob_direction_004)
col_collection_15.objects.link(ob_plane_052)

# ---- scene / render settings (as saved in the file)
scene.camera = ob_camera
scene.frame_start = 1; scene.frame_end = 250; scene.frame_set(155)
scene.render.engine = 'BLENDER_EEVEE_NEXT'
scene.render.image_settings.color_mode = 'RGB'
scene.render.image_settings.compression = 90
scene.render.resolution_percentage = 50
scene.render.dither_intensity = 0.0
scene.render.use_compositing = False
scene.render.use_sequencer = False
scene.render.bake_margin = 0
scene.render.bake_bias = 7.2
scene.cycles.use_denoising = False
scene.cycles.samples = 10
scene.cycles.sampling_pattern = 'TABULATED_SOBOL'
scene.cycles.light_sampling_threshold = 0.0
scene.cycles.use_adaptive_sampling = False
scene.cycles.use_light_tree = False
scene.cycles.blur_glossy = 0.0
scene.cycles.volume_bounces = 1
scene.cycles.pixel_filter_type = 'GAUSSIAN'
scene.cycles.sample_clamp_indirect = 0.0
scene.view_settings.view_transform = 'Standard'
bpy.context.view_layer.update()
